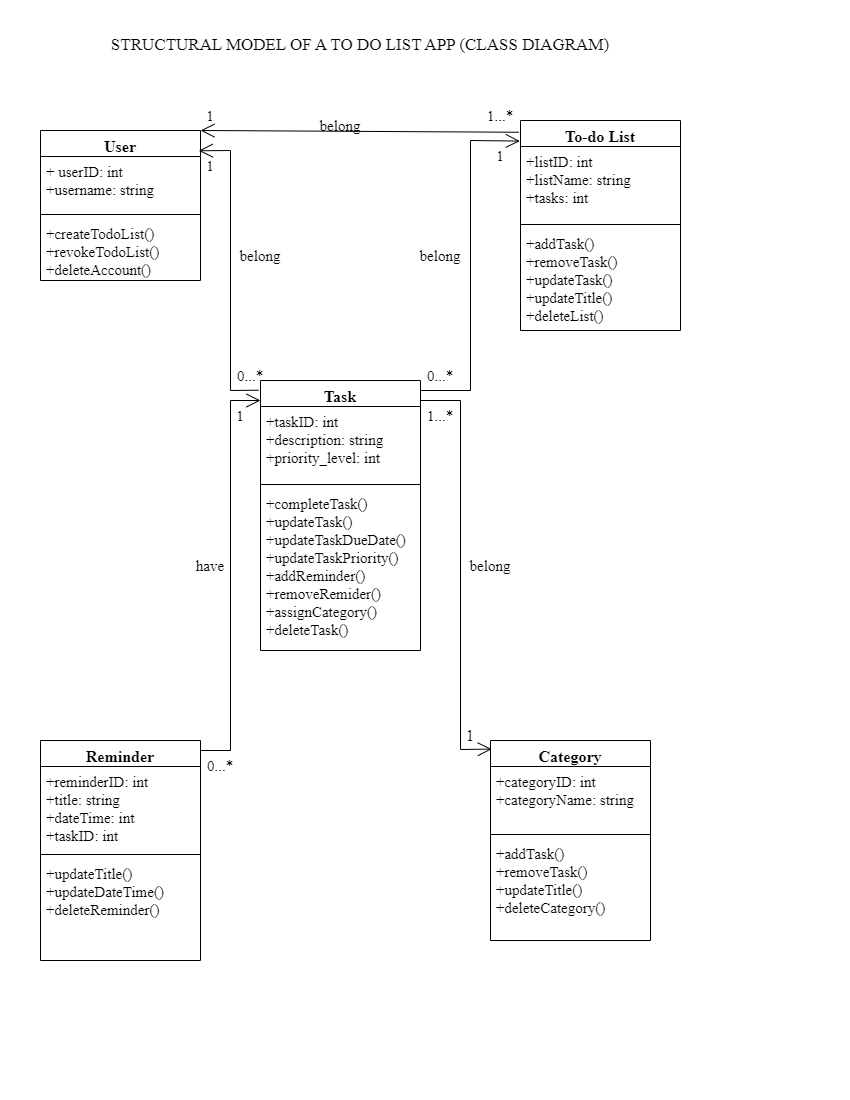

The diagram above was exported from draw.io. Its source (the exported page's mxGraphModel, read from the mxfile embedded in the PNG):
<mxGraphModel dx="638" dy="574" grid="1" gridSize="10" guides="1" tooltips="1" connect="1" arrows="1" fold="1" page="1" pageScale="1" pageWidth="850" pageHeight="1100" math="0" shadow="0">
  <root>
    <mxCell id="0" />
    <mxCell id="1" parent="0" />
    <mxCell id="5IqkLxngAPIVlcYAJ3nK-1" value="&lt;font face=&quot;Times New Roman&quot;&gt;&lt;span style=&quot;font-size: 16px;&quot;&gt;To-do List&lt;/span&gt;&lt;/font&gt;" style="swimlane;fontStyle=1;align=center;verticalAlign=top;childLayout=stackLayout;horizontal=1;startSize=26;horizontalStack=0;resizeParent=1;resizeParentMax=0;resizeLast=0;collapsible=1;marginBottom=0;whiteSpace=wrap;html=1;" vertex="1" parent="1">
      <mxGeometry x="520" y="120" width="160" height="210" as="geometry" />
    </mxCell>
    <mxCell id="5IqkLxngAPIVlcYAJ3nK-2" value="&lt;font face=&quot;Times New Roman&quot;&gt;&lt;span style=&quot;font-size: 15px;&quot;&gt;+listID: int&lt;br&gt;+listName: string&lt;br&gt;+tasks: int&lt;br&gt;&lt;br&gt;&lt;/span&gt;&lt;/font&gt;" style="text;strokeColor=none;fillColor=none;align=left;verticalAlign=top;spacingLeft=4;spacingRight=4;overflow=hidden;rotatable=0;points=[[0,0.5],[1,0.5]];portConstraint=eastwest;whiteSpace=wrap;html=1;" vertex="1" parent="5IqkLxngAPIVlcYAJ3nK-1">
      <mxGeometry y="26" width="160" height="74" as="geometry" />
    </mxCell>
    <mxCell id="5IqkLxngAPIVlcYAJ3nK-3" value="" style="line;strokeWidth=1;fillColor=none;align=left;verticalAlign=middle;spacingTop=-1;spacingLeft=3;spacingRight=3;rotatable=0;labelPosition=right;points=[];portConstraint=eastwest;strokeColor=inherit;" vertex="1" parent="5IqkLxngAPIVlcYAJ3nK-1">
      <mxGeometry y="100" width="160" height="8" as="geometry" />
    </mxCell>
    <mxCell id="5IqkLxngAPIVlcYAJ3nK-4" value="&lt;font face=&quot;Times New Roman&quot;&gt;&lt;span style=&quot;font-size: 15px;&quot;&gt;+addTask()&lt;br&gt;+removeTask()&lt;br&gt;+updateTask()&lt;br&gt;+updateTitle()&lt;br&gt;+deleteList()&lt;br&gt;&lt;br&gt;&lt;/span&gt;&lt;/font&gt;" style="text;strokeColor=none;fillColor=none;align=left;verticalAlign=top;spacingLeft=4;spacingRight=4;overflow=hidden;rotatable=0;points=[[0,0.5],[1,0.5]];portConstraint=eastwest;whiteSpace=wrap;html=1;" vertex="1" parent="5IqkLxngAPIVlcYAJ3nK-1">
      <mxGeometry y="108" width="160" height="102" as="geometry" />
    </mxCell>
    <mxCell id="5IqkLxngAPIVlcYAJ3nK-5" value="&lt;font style=&quot;font-size: 16px;&quot; face=&quot;Times New Roman&quot;&gt;User&lt;/font&gt;" style="swimlane;fontStyle=1;align=center;verticalAlign=top;childLayout=stackLayout;horizontal=1;startSize=26;horizontalStack=0;resizeParent=1;resizeParentMax=0;resizeLast=0;collapsible=1;marginBottom=0;whiteSpace=wrap;html=1;" vertex="1" parent="1">
      <mxGeometry x="40" y="130" width="160" height="150" as="geometry" />
    </mxCell>
    <mxCell id="5IqkLxngAPIVlcYAJ3nK-6" value="&lt;font style=&quot;font-size: 15px;&quot;&gt;&lt;font face=&quot;Times New Roman&quot;&gt;+ userID: int&lt;br&gt;+username: string&lt;/font&gt;&lt;br&gt;&lt;/font&gt;" style="text;strokeColor=none;fillColor=none;align=left;verticalAlign=top;spacingLeft=4;spacingRight=4;overflow=hidden;rotatable=0;points=[[0,0.5],[1,0.5]];portConstraint=eastwest;whiteSpace=wrap;html=1;" vertex="1" parent="5IqkLxngAPIVlcYAJ3nK-5">
      <mxGeometry y="26" width="160" height="54" as="geometry" />
    </mxCell>
    <mxCell id="5IqkLxngAPIVlcYAJ3nK-7" value="" style="line;strokeWidth=1;fillColor=none;align=left;verticalAlign=middle;spacingTop=-1;spacingLeft=3;spacingRight=3;rotatable=0;labelPosition=right;points=[];portConstraint=eastwest;strokeColor=inherit;" vertex="1" parent="5IqkLxngAPIVlcYAJ3nK-5">
      <mxGeometry y="80" width="160" height="8" as="geometry" />
    </mxCell>
    <mxCell id="5IqkLxngAPIVlcYAJ3nK-8" value="&lt;font style=&quot;font-size: 15px;&quot; face=&quot;Times New Roman&quot;&gt;+createTodoList()&lt;br&gt;+revokeTodoList()&lt;br&gt;+deleteAccount()&lt;/font&gt;" style="text;strokeColor=none;fillColor=none;align=left;verticalAlign=top;spacingLeft=4;spacingRight=4;overflow=hidden;rotatable=0;points=[[0,0.5],[1,0.5]];portConstraint=eastwest;whiteSpace=wrap;html=1;" vertex="1" parent="5IqkLxngAPIVlcYAJ3nK-5">
      <mxGeometry y="88" width="160" height="62" as="geometry" />
    </mxCell>
    <mxCell id="5IqkLxngAPIVlcYAJ3nK-9" value="&lt;font face=&quot;Times New Roman&quot;&gt;&lt;span style=&quot;font-size: 16px;&quot;&gt;Task&lt;/span&gt;&lt;/font&gt;" style="swimlane;fontStyle=1;align=center;verticalAlign=top;childLayout=stackLayout;horizontal=1;startSize=26;horizontalStack=0;resizeParent=1;resizeParentMax=0;resizeLast=0;collapsible=1;marginBottom=0;whiteSpace=wrap;html=1;" vertex="1" parent="1">
      <mxGeometry x="260" y="380" width="160" height="270" as="geometry" />
    </mxCell>
    <mxCell id="5IqkLxngAPIVlcYAJ3nK-10" value="&lt;font face=&quot;Times New Roman&quot;&gt;&lt;span style=&quot;font-size: 15px;&quot;&gt;+taskID: int&lt;br&gt;+description: string&lt;br&gt;+priority_level: int&lt;br&gt;&lt;/span&gt;&lt;/font&gt;" style="text;strokeColor=none;fillColor=none;align=left;verticalAlign=top;spacingLeft=4;spacingRight=4;overflow=hidden;rotatable=0;points=[[0,0.5],[1,0.5]];portConstraint=eastwest;whiteSpace=wrap;html=1;" vertex="1" parent="5IqkLxngAPIVlcYAJ3nK-9">
      <mxGeometry y="26" width="160" height="74" as="geometry" />
    </mxCell>
    <mxCell id="5IqkLxngAPIVlcYAJ3nK-11" value="" style="line;strokeWidth=1;fillColor=none;align=left;verticalAlign=middle;spacingTop=-1;spacingLeft=3;spacingRight=3;rotatable=0;labelPosition=right;points=[];portConstraint=eastwest;strokeColor=inherit;" vertex="1" parent="5IqkLxngAPIVlcYAJ3nK-9">
      <mxGeometry y="100" width="160" height="8" as="geometry" />
    </mxCell>
    <mxCell id="5IqkLxngAPIVlcYAJ3nK-12" value="&lt;font face=&quot;Times New Roman&quot;&gt;&lt;span style=&quot;font-size: 15px;&quot;&gt;+completeTask()&lt;br&gt;+updateTask()&lt;br&gt;+updateTaskDueDate()&lt;br&gt;+updateTaskPriority()&lt;br&gt;+addReminder()&lt;br&gt;+removeRemider()&lt;br&gt;+assignCategory()&lt;br&gt;+deleteTask()&lt;br&gt;&lt;/span&gt;&lt;/font&gt;" style="text;strokeColor=none;fillColor=none;align=left;verticalAlign=top;spacingLeft=4;spacingRight=4;overflow=hidden;rotatable=0;points=[[0,0.5],[1,0.5]];portConstraint=eastwest;whiteSpace=wrap;html=1;" vertex="1" parent="5IqkLxngAPIVlcYAJ3nK-9">
      <mxGeometry y="108" width="160" height="162" as="geometry" />
    </mxCell>
    <mxCell id="5IqkLxngAPIVlcYAJ3nK-13" value="&lt;font face=&quot;Times New Roman&quot;&gt;&lt;span style=&quot;font-size: 16px;&quot;&gt;Category&lt;/span&gt;&lt;/font&gt;" style="swimlane;fontStyle=1;align=center;verticalAlign=top;childLayout=stackLayout;horizontal=1;startSize=26;horizontalStack=0;resizeParent=1;resizeParentMax=0;resizeLast=0;collapsible=1;marginBottom=0;whiteSpace=wrap;html=1;" vertex="1" parent="1">
      <mxGeometry x="490" y="740" width="160" height="200" as="geometry" />
    </mxCell>
    <mxCell id="5IqkLxngAPIVlcYAJ3nK-14" value="&lt;font face=&quot;Times New Roman&quot;&gt;&lt;span style=&quot;font-size: 15px;&quot;&gt;+categoryID: int&lt;br&gt;+categoryName: string&lt;br&gt;&lt;/span&gt;&lt;/font&gt;" style="text;strokeColor=none;fillColor=none;align=left;verticalAlign=top;spacingLeft=4;spacingRight=4;overflow=hidden;rotatable=0;points=[[0,0.5],[1,0.5]];portConstraint=eastwest;whiteSpace=wrap;html=1;" vertex="1" parent="5IqkLxngAPIVlcYAJ3nK-13">
      <mxGeometry y="26" width="160" height="64" as="geometry" />
    </mxCell>
    <mxCell id="5IqkLxngAPIVlcYAJ3nK-15" value="" style="line;strokeWidth=1;fillColor=none;align=left;verticalAlign=middle;spacingTop=-1;spacingLeft=3;spacingRight=3;rotatable=0;labelPosition=right;points=[];portConstraint=eastwest;strokeColor=inherit;" vertex="1" parent="5IqkLxngAPIVlcYAJ3nK-13">
      <mxGeometry y="90" width="160" height="8" as="geometry" />
    </mxCell>
    <mxCell id="5IqkLxngAPIVlcYAJ3nK-16" value="&lt;font face=&quot;Times New Roman&quot;&gt;&lt;span style=&quot;font-size: 15px;&quot;&gt;+addTask()&lt;br&gt;+removeTask()&lt;br&gt;+updateTitle()&lt;br&gt;+deleteCategory()&lt;br&gt;&lt;/span&gt;&lt;/font&gt;" style="text;strokeColor=none;fillColor=none;align=left;verticalAlign=top;spacingLeft=4;spacingRight=4;overflow=hidden;rotatable=0;points=[[0,0.5],[1,0.5]];portConstraint=eastwest;whiteSpace=wrap;html=1;" vertex="1" parent="5IqkLxngAPIVlcYAJ3nK-13">
      <mxGeometry y="98" width="160" height="102" as="geometry" />
    </mxCell>
    <mxCell id="5IqkLxngAPIVlcYAJ3nK-17" value="&lt;font face=&quot;Times New Roman&quot;&gt;&lt;span style=&quot;font-size: 16px;&quot;&gt;Reminder&lt;/span&gt;&lt;/font&gt;" style="swimlane;fontStyle=1;align=center;verticalAlign=top;childLayout=stackLayout;horizontal=1;startSize=26;horizontalStack=0;resizeParent=1;resizeParentMax=0;resizeLast=0;collapsible=1;marginBottom=0;whiteSpace=wrap;html=1;" vertex="1" parent="1">
      <mxGeometry x="40" y="740" width="160" height="220" as="geometry" />
    </mxCell>
    <mxCell id="5IqkLxngAPIVlcYAJ3nK-18" value="&lt;font face=&quot;Times New Roman&quot;&gt;&lt;span style=&quot;font-size: 15px;&quot;&gt;+reminderID: int&lt;br&gt;+title: string&lt;br&gt;+dateTime: int&lt;br&gt;+taskID: int&lt;br&gt;&lt;/span&gt;&lt;/font&gt;" style="text;strokeColor=none;fillColor=none;align=left;verticalAlign=top;spacingLeft=4;spacingRight=4;overflow=hidden;rotatable=0;points=[[0,0.5],[1,0.5]];portConstraint=eastwest;whiteSpace=wrap;html=1;" vertex="1" parent="5IqkLxngAPIVlcYAJ3nK-17">
      <mxGeometry y="26" width="160" height="84" as="geometry" />
    </mxCell>
    <mxCell id="5IqkLxngAPIVlcYAJ3nK-19" value="" style="line;strokeWidth=1;fillColor=none;align=left;verticalAlign=middle;spacingTop=-1;spacingLeft=3;spacingRight=3;rotatable=0;labelPosition=right;points=[];portConstraint=eastwest;strokeColor=inherit;" vertex="1" parent="5IqkLxngAPIVlcYAJ3nK-17">
      <mxGeometry y="110" width="160" height="8" as="geometry" />
    </mxCell>
    <mxCell id="5IqkLxngAPIVlcYAJ3nK-20" value="&lt;font face=&quot;Times New Roman&quot;&gt;&lt;span style=&quot;font-size: 15px;&quot;&gt;+updateTitle()&lt;br&gt;+updateDateTime()&lt;br&gt;+deleteReminder()&lt;br&gt;&lt;/span&gt;&lt;/font&gt;" style="text;strokeColor=none;fillColor=none;align=left;verticalAlign=top;spacingLeft=4;spacingRight=4;overflow=hidden;rotatable=0;points=[[0,0.5],[1,0.5]];portConstraint=eastwest;whiteSpace=wrap;html=1;" vertex="1" parent="5IqkLxngAPIVlcYAJ3nK-17">
      <mxGeometry y="118" width="160" height="102" as="geometry" />
    </mxCell>
    <mxCell id="5IqkLxngAPIVlcYAJ3nK-22" value="" style="endArrow=open;endFill=1;endSize=12;html=1;rounded=0;exitX=-0.013;exitY=0.036;exitDx=0;exitDy=0;exitPerimeter=0;entryX=0.989;entryY=0.135;entryDx=0;entryDy=0;entryPerimeter=0;" edge="1" parent="1" source="5IqkLxngAPIVlcYAJ3nK-9" target="5IqkLxngAPIVlcYAJ3nK-5">
      <mxGeometry width="160" relative="1" as="geometry">
        <mxPoint x="250" y="320" as="sourcePoint" />
        <mxPoint x="200" y="140" as="targetPoint" />
        <Array as="points">
          <mxPoint x="230" y="390" />
          <mxPoint x="230" y="150" />
        </Array>
      </mxGeometry>
    </mxCell>
    <mxCell id="5IqkLxngAPIVlcYAJ3nK-24" value="" style="endArrow=open;endFill=1;endSize=12;html=1;rounded=0;entryX=-0.004;entryY=0.098;entryDx=0;entryDy=0;entryPerimeter=0;" edge="1" parent="1" target="5IqkLxngAPIVlcYAJ3nK-1">
      <mxGeometry width="160" relative="1" as="geometry">
        <mxPoint x="420" y="390" as="sourcePoint" />
        <mxPoint x="530" y="110" as="targetPoint" />
        <Array as="points">
          <mxPoint x="470" y="390" />
          <mxPoint x="470" y="140" />
        </Array>
      </mxGeometry>
    </mxCell>
    <mxCell id="5IqkLxngAPIVlcYAJ3nK-27" value="" style="endArrow=open;endFill=1;endSize=12;html=1;rounded=0;entryX=0.008;entryY=0.043;entryDx=0;entryDy=0;entryPerimeter=0;" edge="1" parent="1" target="5IqkLxngAPIVlcYAJ3nK-13">
      <mxGeometry width="160" relative="1" as="geometry">
        <mxPoint x="420" y="400" as="sourcePoint" />
        <mxPoint x="460" y="760" as="targetPoint" />
        <Array as="points">
          <mxPoint x="460" y="400" />
          <mxPoint x="460" y="749" />
        </Array>
      </mxGeometry>
    </mxCell>
    <mxCell id="5IqkLxngAPIVlcYAJ3nK-28" value="" style="endArrow=open;endFill=1;endSize=12;html=1;rounded=0;" edge="1" parent="1">
      <mxGeometry width="160" relative="1" as="geometry">
        <mxPoint x="220" y="750" as="sourcePoint" />
        <mxPoint x="260" y="400" as="targetPoint" />
        <Array as="points">
          <mxPoint x="200" y="750" />
          <mxPoint x="210" y="750" />
          <mxPoint x="230" y="750" />
          <mxPoint x="230" y="400" />
        </Array>
      </mxGeometry>
    </mxCell>
    <mxCell id="5IqkLxngAPIVlcYAJ3nK-29" value="" style="endArrow=open;endFill=1;endSize=12;html=1;rounded=0;exitX=-0.01;exitY=0.056;exitDx=0;exitDy=0;exitPerimeter=0;entryX=1;entryY=0;entryDx=0;entryDy=0;" edge="1" parent="1" source="5IqkLxngAPIVlcYAJ3nK-1" target="5IqkLxngAPIVlcYAJ3nK-5">
      <mxGeometry width="160" relative="1" as="geometry">
        <mxPoint x="200" y="140" as="sourcePoint" />
        <mxPoint x="360" y="140" as="targetPoint" />
      </mxGeometry>
    </mxCell>
    <mxCell id="5IqkLxngAPIVlcYAJ3nK-30" value="&lt;font face=&quot;Times New Roman&quot;&gt;&lt;span style=&quot;font-size: 15px;&quot;&gt;1&lt;/span&gt;&lt;/font&gt;" style="text;html=1;strokeColor=none;fillColor=none;align=center;verticalAlign=middle;whiteSpace=wrap;rounded=0;" vertex="1" parent="1">
      <mxGeometry x="180" y="100" width="60" height="30" as="geometry" />
    </mxCell>
    <mxCell id="5IqkLxngAPIVlcYAJ3nK-31" value="&lt;font face=&quot;Times New Roman&quot;&gt;&lt;span style=&quot;font-size: 15px;&quot;&gt;belong&lt;/span&gt;&lt;/font&gt;" style="text;html=1;strokeColor=none;fillColor=none;align=center;verticalAlign=middle;whiteSpace=wrap;rounded=0;" vertex="1" parent="1">
      <mxGeometry x="310" y="110" width="60" height="30" as="geometry" />
    </mxCell>
    <mxCell id="5IqkLxngAPIVlcYAJ3nK-32" value="&lt;font face=&quot;Times New Roman&quot;&gt;&lt;span style=&quot;font-size: 15px;&quot;&gt;1...*&lt;/span&gt;&lt;/font&gt;" style="text;html=1;strokeColor=none;fillColor=none;align=center;verticalAlign=middle;whiteSpace=wrap;rounded=0;" vertex="1" parent="1">
      <mxGeometry x="470" y="100" width="60" height="30" as="geometry" />
    </mxCell>
    <mxCell id="5IqkLxngAPIVlcYAJ3nK-33" value="&lt;font face=&quot;Times New Roman&quot;&gt;&lt;span style=&quot;font-size: 15px;&quot;&gt;1&lt;/span&gt;&lt;/font&gt;" style="text;html=1;strokeColor=none;fillColor=none;align=center;verticalAlign=middle;whiteSpace=wrap;rounded=0;" vertex="1" parent="1">
      <mxGeometry x="180" y="150" width="60" height="30" as="geometry" />
    </mxCell>
    <mxCell id="5IqkLxngAPIVlcYAJ3nK-35" value="&lt;font face=&quot;Times New Roman&quot;&gt;&lt;span style=&quot;font-size: 15px;&quot;&gt;belong&lt;/span&gt;&lt;/font&gt;" style="text;html=1;strokeColor=none;fillColor=none;align=center;verticalAlign=middle;whiteSpace=wrap;rounded=0;" vertex="1" parent="1">
      <mxGeometry x="230" y="240" width="60" height="30" as="geometry" />
    </mxCell>
    <mxCell id="5IqkLxngAPIVlcYAJ3nK-36" value="&lt;font face=&quot;Times New Roman&quot;&gt;&lt;span style=&quot;font-size: 15px;&quot;&gt;0...*&lt;/span&gt;&lt;/font&gt;" style="text;html=1;strokeColor=none;fillColor=none;align=center;verticalAlign=middle;whiteSpace=wrap;rounded=0;" vertex="1" parent="1">
      <mxGeometry x="220" y="360" width="60" height="30" as="geometry" />
    </mxCell>
    <mxCell id="5IqkLxngAPIVlcYAJ3nK-37" value="&lt;font face=&quot;Times New Roman&quot;&gt;&lt;span style=&quot;font-size: 15px;&quot;&gt;0...*&lt;/span&gt;&lt;/font&gt;" style="text;html=1;strokeColor=none;fillColor=none;align=center;verticalAlign=middle;whiteSpace=wrap;rounded=0;" vertex="1" parent="1">
      <mxGeometry x="410" y="360" width="60" height="30" as="geometry" />
    </mxCell>
    <mxCell id="5IqkLxngAPIVlcYAJ3nK-38" value="&lt;font face=&quot;Times New Roman&quot;&gt;&lt;span style=&quot;font-size: 15px;&quot;&gt;belong&lt;/span&gt;&lt;/font&gt;" style="text;html=1;strokeColor=none;fillColor=none;align=center;verticalAlign=middle;whiteSpace=wrap;rounded=0;" vertex="1" parent="1">
      <mxGeometry x="410" y="240" width="60" height="30" as="geometry" />
    </mxCell>
    <mxCell id="5IqkLxngAPIVlcYAJ3nK-39" value="&lt;font face=&quot;Times New Roman&quot;&gt;&lt;span style=&quot;font-size: 15px;&quot;&gt;1&lt;/span&gt;&lt;/font&gt;" style="text;html=1;strokeColor=none;fillColor=none;align=center;verticalAlign=middle;whiteSpace=wrap;rounded=0;" vertex="1" parent="1">
      <mxGeometry x="470" y="140" width="60" height="30" as="geometry" />
    </mxCell>
    <mxCell id="5IqkLxngAPIVlcYAJ3nK-40" value="&lt;font face=&quot;Times New Roman&quot;&gt;&lt;span style=&quot;font-size: 15px;&quot;&gt;belong&lt;/span&gt;&lt;/font&gt;" style="text;html=1;strokeColor=none;fillColor=none;align=center;verticalAlign=middle;whiteSpace=wrap;rounded=0;" vertex="1" parent="1">
      <mxGeometry x="460" y="550" width="60" height="30" as="geometry" />
    </mxCell>
    <mxCell id="5IqkLxngAPIVlcYAJ3nK-41" value="&lt;p&gt;&lt;font face=&quot;Times New Roman&quot;&gt;&lt;span style=&quot;font-size: 15px;&quot;&gt;1...*&lt;/span&gt;&lt;/font&gt;&lt;/p&gt;" style="text;html=1;strokeColor=none;fillColor=none;align=center;verticalAlign=middle;whiteSpace=wrap;rounded=0;" vertex="1" parent="1">
      <mxGeometry x="410" y="400" width="60" height="30" as="geometry" />
    </mxCell>
    <mxCell id="5IqkLxngAPIVlcYAJ3nK-42" value="&lt;font face=&quot;Times New Roman&quot;&gt;&lt;span style=&quot;font-size: 16px;&quot;&gt;1&lt;/span&gt;&lt;/font&gt;" style="text;html=1;strokeColor=none;fillColor=none;align=center;verticalAlign=middle;whiteSpace=wrap;rounded=0;" vertex="1" parent="1">
      <mxGeometry x="440" y="720" width="60" height="30" as="geometry" />
    </mxCell>
    <mxCell id="5IqkLxngAPIVlcYAJ3nK-43" value="have" style="text;html=1;strokeColor=none;fillColor=none;align=center;verticalAlign=middle;whiteSpace=wrap;rounded=0;fontFamily=Times New Roman;fontSize=15;" vertex="1" parent="1">
      <mxGeometry x="180" y="550" width="60" height="30" as="geometry" />
    </mxCell>
    <mxCell id="5IqkLxngAPIVlcYAJ3nK-44" value="&lt;font face=&quot;Times New Roman&quot;&gt;&lt;span style=&quot;font-size: 15px;&quot;&gt;0...*&lt;/span&gt;&lt;/font&gt;" style="text;html=1;strokeColor=none;fillColor=none;align=center;verticalAlign=middle;whiteSpace=wrap;rounded=0;" vertex="1" parent="1">
      <mxGeometry x="190" y="750" width="60" height="30" as="geometry" />
    </mxCell>
    <mxCell id="5IqkLxngAPIVlcYAJ3nK-47" value="&lt;font face=&quot;Times New Roman&quot;&gt;&lt;span style=&quot;font-size: 15px;&quot;&gt;1&lt;/span&gt;&lt;/font&gt;" style="text;html=1;strokeColor=none;fillColor=none;align=center;verticalAlign=middle;whiteSpace=wrap;rounded=0;" vertex="1" parent="1">
      <mxGeometry x="210" y="400" width="60" height="30" as="geometry" />
    </mxCell>
    <mxCell id="5IqkLxngAPIVlcYAJ3nK-48" value="&lt;font face=&quot;Times New Roman&quot;&gt;&lt;span style=&quot;font-size: 17px;&quot;&gt;STRUCTURAL MODEL OF A TO DO LIST APP (CLASS DIAGRAM)&lt;/span&gt;&lt;/font&gt;" style="text;html=1;strokeColor=none;fillColor=none;align=center;verticalAlign=middle;whiteSpace=wrap;rounded=0;" vertex="1" parent="1">
      <mxGeometry x="60" y="20" width="600" height="50" as="geometry" />
    </mxCell>
  </root>
</mxGraphModel>